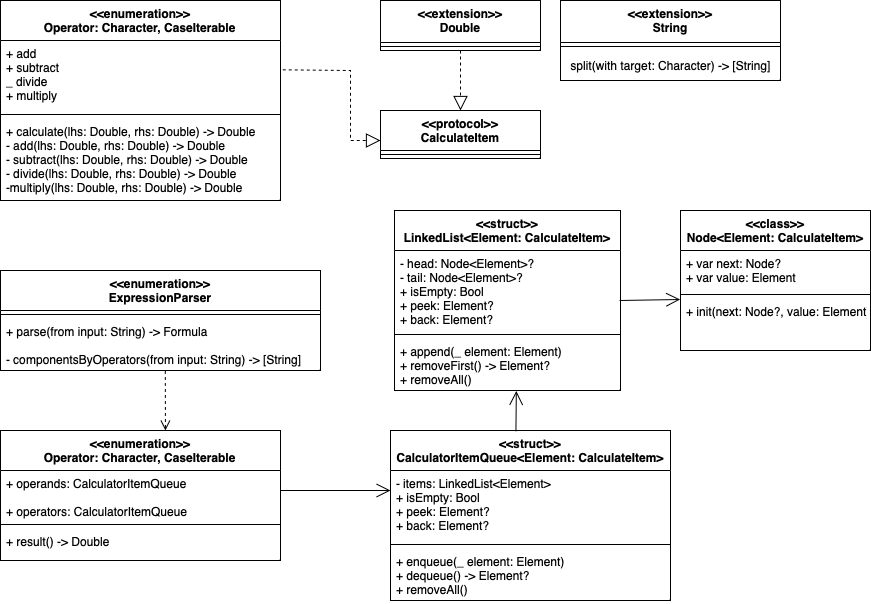

The diagram above was exported from draw.io. Its source (the exported page's mxGraphModel, read from the mxfile embedded in the PNG):
<mxGraphModel dx="770" dy="802" grid="1" gridSize="10" guides="1" tooltips="1" connect="1" arrows="1" fold="1" page="1" pageScale="1" pageWidth="827" pageHeight="1169" math="0" shadow="0">
  <root>
    <mxCell id="0" />
    <mxCell id="1" parent="0" />
    <mxCell id="sEJc5iWX0Dq7CbKb_bEX-1" value="&lt;&lt;enumeration&gt;&gt;&#10;Operator: Character, CaseIterable" style="swimlane;fontStyle=1;align=center;verticalAlign=top;childLayout=stackLayout;horizontal=1;startSize=40;horizontalStack=0;resizeParent=1;resizeParentMax=0;resizeLast=0;collapsible=1;marginBottom=0;" vertex="1" parent="1">
      <mxGeometry x="20" y="20" width="280" height="200" as="geometry" />
    </mxCell>
    <mxCell id="sEJc5iWX0Dq7CbKb_bEX-2" value="+ add&#10;+ subtract&#10;_ divide&#10;+ multiply" style="text;strokeColor=none;fillColor=none;align=left;verticalAlign=top;spacingLeft=4;spacingRight=4;overflow=hidden;rotatable=0;points=[[0,0.5],[1,0.5]];portConstraint=eastwest;" vertex="1" parent="sEJc5iWX0Dq7CbKb_bEX-1">
      <mxGeometry y="40" width="280" height="70" as="geometry" />
    </mxCell>
    <mxCell id="sEJc5iWX0Dq7CbKb_bEX-3" value="" style="line;strokeWidth=1;fillColor=none;align=left;verticalAlign=middle;spacingTop=-1;spacingLeft=3;spacingRight=3;rotatable=0;labelPosition=right;points=[];portConstraint=eastwest;strokeColor=inherit;" vertex="1" parent="sEJc5iWX0Dq7CbKb_bEX-1">
      <mxGeometry y="110" width="280" height="8" as="geometry" />
    </mxCell>
    <mxCell id="sEJc5iWX0Dq7CbKb_bEX-4" value="+ calculate(lhs: Double, rhs: Double) -&gt; Double&#10;- add(lhs: Double, rhs: Double) -&gt; Double&#10;- subtract(lhs: Double, rhs: Double) -&gt; Double&#10;- divide(lhs: Double, rhs: Double) -&gt; Double&#10;-multiply(lhs: Double, rhs: Double) -&gt; Double" style="text;strokeColor=none;fillColor=none;align=left;verticalAlign=top;spacingLeft=4;spacingRight=4;overflow=hidden;rotatable=0;points=[[0,0.5],[1,0.5]];portConstraint=eastwest;" vertex="1" parent="sEJc5iWX0Dq7CbKb_bEX-1">
      <mxGeometry y="118" width="280" height="82" as="geometry" />
    </mxCell>
    <mxCell id="sEJc5iWX0Dq7CbKb_bEX-5" value="&lt;&lt;extension&gt;&gt;&#10;Double" style="swimlane;fontStyle=1;align=center;verticalAlign=top;childLayout=stackLayout;horizontal=1;startSize=42;horizontalStack=0;resizeParent=1;resizeParentMax=0;resizeLast=0;collapsible=1;marginBottom=0;" vertex="1" parent="1">
      <mxGeometry x="400" y="20" width="160" height="50" as="geometry" />
    </mxCell>
    <mxCell id="sEJc5iWX0Dq7CbKb_bEX-7" value="" style="line;strokeWidth=1;fillColor=none;align=left;verticalAlign=middle;spacingTop=-1;spacingLeft=3;spacingRight=3;rotatable=0;labelPosition=right;points=[];portConstraint=eastwest;strokeColor=inherit;" vertex="1" parent="sEJc5iWX0Dq7CbKb_bEX-5">
      <mxGeometry y="42" width="160" height="8" as="geometry" />
    </mxCell>
    <mxCell id="sEJc5iWX0Dq7CbKb_bEX-13" value="&lt;&lt;protocol&gt;&gt;&#10;CalculateItem" style="swimlane;fontStyle=1;align=center;verticalAlign=top;childLayout=stackLayout;horizontal=1;startSize=40;horizontalStack=0;resizeParent=1;resizeParentMax=0;resizeLast=0;collapsible=1;marginBottom=0;" vertex="1" parent="1">
      <mxGeometry x="400" y="130" width="160" height="48" as="geometry" />
    </mxCell>
    <mxCell id="sEJc5iWX0Dq7CbKb_bEX-15" value="" style="line;strokeWidth=1;fillColor=none;align=left;verticalAlign=middle;spacingTop=-1;spacingLeft=3;spacingRight=3;rotatable=0;labelPosition=right;points=[];portConstraint=eastwest;strokeColor=inherit;" vertex="1" parent="sEJc5iWX0Dq7CbKb_bEX-13">
      <mxGeometry y="40" width="160" height="8" as="geometry" />
    </mxCell>
    <mxCell id="sEJc5iWX0Dq7CbKb_bEX-17" value="&lt;&lt;extension&gt;&gt;&#10;String" style="swimlane;fontStyle=1;align=center;verticalAlign=top;childLayout=stackLayout;horizontal=1;startSize=42;horizontalStack=0;resizeParent=1;resizeParentMax=0;resizeLast=0;collapsible=1;marginBottom=0;" vertex="1" parent="1">
      <mxGeometry x="580" y="20" width="220" height="80" as="geometry" />
    </mxCell>
    <mxCell id="sEJc5iWX0Dq7CbKb_bEX-18" value="" style="line;strokeWidth=1;fillColor=none;align=left;verticalAlign=middle;spacingTop=-1;spacingLeft=3;spacingRight=3;rotatable=0;labelPosition=right;points=[];portConstraint=eastwest;strokeColor=inherit;" vertex="1" parent="sEJc5iWX0Dq7CbKb_bEX-17">
      <mxGeometry y="42" width="220" height="8" as="geometry" />
    </mxCell>
    <mxCell id="sEJc5iWX0Dq7CbKb_bEX-19" value="split(with target: Character) -&amp;gt; [String]" style="text;html=1;align=center;verticalAlign=middle;resizable=0;points=[];autosize=1;strokeColor=none;fillColor=none;" vertex="1" parent="sEJc5iWX0Dq7CbKb_bEX-17">
      <mxGeometry y="50" width="220" height="30" as="geometry" />
    </mxCell>
    <mxCell id="sEJc5iWX0Dq7CbKb_bEX-24" value="&lt;&lt;enumeration&gt;&gt;&#10;ExpressionParser" style="swimlane;fontStyle=1;align=center;verticalAlign=top;childLayout=stackLayout;horizontal=1;startSize=40;horizontalStack=0;resizeParent=1;resizeParentMax=0;resizeLast=0;collapsible=1;marginBottom=0;" vertex="1" parent="1">
      <mxGeometry x="20" y="290" width="320" height="100" as="geometry" />
    </mxCell>
    <mxCell id="sEJc5iWX0Dq7CbKb_bEX-26" value="" style="line;strokeWidth=1;fillColor=none;align=left;verticalAlign=middle;spacingTop=-1;spacingLeft=3;spacingRight=3;rotatable=0;labelPosition=right;points=[];portConstraint=eastwest;strokeColor=inherit;" vertex="1" parent="sEJc5iWX0Dq7CbKb_bEX-24">
      <mxGeometry y="40" width="320" height="8" as="geometry" />
    </mxCell>
    <mxCell id="sEJc5iWX0Dq7CbKb_bEX-27" value="+ parse(from input: String) -&gt; Formula&#10;&#10;- componentsByOperators(from input: String) -&gt; [String]" style="text;strokeColor=none;fillColor=none;align=left;verticalAlign=top;spacingLeft=4;spacingRight=4;overflow=hidden;rotatable=0;points=[[0,0.5],[1,0.5]];portConstraint=eastwest;" vertex="1" parent="sEJc5iWX0Dq7CbKb_bEX-24">
      <mxGeometry y="48" width="320" height="52" as="geometry" />
    </mxCell>
    <mxCell id="sEJc5iWX0Dq7CbKb_bEX-28" value="&lt;&lt;enumeration&gt;&gt;&#10;Operator: Character, CaseIterable" style="swimlane;fontStyle=1;align=center;verticalAlign=top;childLayout=stackLayout;horizontal=1;startSize=40;horizontalStack=0;resizeParent=1;resizeParentMax=0;resizeLast=0;collapsible=1;marginBottom=0;" vertex="1" parent="1">
      <mxGeometry x="20" y="450" width="280" height="130" as="geometry" />
    </mxCell>
    <mxCell id="sEJc5iWX0Dq7CbKb_bEX-29" value="+ operands: CalculatorItemQueue&#10;&#10;+ operators: CalculatorItemQueue" style="text;strokeColor=none;fillColor=none;align=left;verticalAlign=top;spacingLeft=4;spacingRight=4;overflow=hidden;rotatable=0;points=[[0,0.5],[1,0.5]];portConstraint=eastwest;" vertex="1" parent="sEJc5iWX0Dq7CbKb_bEX-28">
      <mxGeometry y="40" width="280" height="50" as="geometry" />
    </mxCell>
    <mxCell id="sEJc5iWX0Dq7CbKb_bEX-30" value="" style="line;strokeWidth=1;fillColor=none;align=left;verticalAlign=middle;spacingTop=-1;spacingLeft=3;spacingRight=3;rotatable=0;labelPosition=right;points=[];portConstraint=eastwest;strokeColor=inherit;" vertex="1" parent="sEJc5iWX0Dq7CbKb_bEX-28">
      <mxGeometry y="90" width="280" height="8" as="geometry" />
    </mxCell>
    <mxCell id="sEJc5iWX0Dq7CbKb_bEX-31" value="+ result() -&gt; Double" style="text;strokeColor=none;fillColor=none;align=left;verticalAlign=top;spacingLeft=4;spacingRight=4;overflow=hidden;rotatable=0;points=[[0,0.5],[1,0.5]];portConstraint=eastwest;" vertex="1" parent="sEJc5iWX0Dq7CbKb_bEX-28">
      <mxGeometry y="98" width="280" height="32" as="geometry" />
    </mxCell>
    <mxCell id="sEJc5iWX0Dq7CbKb_bEX-32" value="" style="endArrow=block;dashed=1;endFill=0;endSize=12;html=1;rounded=0;entryX=0;entryY=0.625;entryDx=0;entryDy=0;entryPerimeter=0;exitX=1.008;exitY=0.419;exitDx=0;exitDy=0;exitPerimeter=0;" edge="1" parent="1" source="sEJc5iWX0Dq7CbKb_bEX-2" target="sEJc5iWX0Dq7CbKb_bEX-13">
      <mxGeometry width="160" relative="1" as="geometry">
        <mxPoint x="310" y="90" as="sourcePoint" />
        <mxPoint x="390" y="160" as="targetPoint" />
        <Array as="points">
          <mxPoint x="370" y="90" />
          <mxPoint x="370" y="160" />
        </Array>
      </mxGeometry>
    </mxCell>
    <mxCell id="sEJc5iWX0Dq7CbKb_bEX-33" value="" style="endArrow=block;dashed=1;endFill=0;endSize=12;html=1;rounded=0;exitX=0.5;exitY=1;exitDx=0;exitDy=0;entryX=0.5;entryY=0;entryDx=0;entryDy=0;" edge="1" parent="1" source="sEJc5iWX0Dq7CbKb_bEX-5" target="sEJc5iWX0Dq7CbKb_bEX-13">
      <mxGeometry width="160" relative="1" as="geometry">
        <mxPoint x="360" y="160" as="sourcePoint" />
        <mxPoint x="520" y="160" as="targetPoint" />
      </mxGeometry>
    </mxCell>
    <mxCell id="sEJc5iWX0Dq7CbKb_bEX-34" value="" style="html=1;verticalAlign=bottom;endArrow=open;dashed=1;endSize=8;rounded=0;exitX=0.515;exitY=1.009;exitDx=0;exitDy=0;exitPerimeter=0;entryX=0.589;entryY=0;entryDx=0;entryDy=0;entryPerimeter=0;" edge="1" parent="1" source="sEJc5iWX0Dq7CbKb_bEX-27" target="sEJc5iWX0Dq7CbKb_bEX-28">
      <mxGeometry relative="1" as="geometry">
        <mxPoint x="330" y="490" as="sourcePoint" />
        <mxPoint x="250" y="490" as="targetPoint" />
      </mxGeometry>
    </mxCell>
    <mxCell id="sEJc5iWX0Dq7CbKb_bEX-35" value="&lt;&lt;struct&gt;&gt;&#10;CalculatorItemQueue&lt;Element: CalculateItem&gt;" style="swimlane;fontStyle=1;align=center;verticalAlign=top;childLayout=stackLayout;horizontal=1;startSize=40;horizontalStack=0;resizeParent=1;resizeParentMax=0;resizeLast=0;collapsible=1;marginBottom=0;" vertex="1" parent="1">
      <mxGeometry x="410" y="450" width="280" height="170" as="geometry" />
    </mxCell>
    <mxCell id="sEJc5iWX0Dq7CbKb_bEX-36" value="- items: LinkedList&lt;Element&gt;&#10;+ isEmpty: Bool&#10;+ peek: Element?&#10;+ back: Element?" style="text;strokeColor=none;fillColor=none;align=left;verticalAlign=top;spacingLeft=4;spacingRight=4;overflow=hidden;rotatable=0;points=[[0,0.5],[1,0.5]];portConstraint=eastwest;" vertex="1" parent="sEJc5iWX0Dq7CbKb_bEX-35">
      <mxGeometry y="40" width="280" height="70" as="geometry" />
    </mxCell>
    <mxCell id="sEJc5iWX0Dq7CbKb_bEX-37" value="" style="line;strokeWidth=1;fillColor=none;align=left;verticalAlign=middle;spacingTop=-1;spacingLeft=3;spacingRight=3;rotatable=0;labelPosition=right;points=[];portConstraint=eastwest;strokeColor=inherit;" vertex="1" parent="sEJc5iWX0Dq7CbKb_bEX-35">
      <mxGeometry y="110" width="280" height="8" as="geometry" />
    </mxCell>
    <mxCell id="sEJc5iWX0Dq7CbKb_bEX-38" value="+ enqueue(_ element: Element)&#10;+ dequeue() -&gt; Element?&#10;+ removeAll()" style="text;strokeColor=none;fillColor=none;align=left;verticalAlign=top;spacingLeft=4;spacingRight=4;overflow=hidden;rotatable=0;points=[[0,0.5],[1,0.5]];portConstraint=eastwest;" vertex="1" parent="sEJc5iWX0Dq7CbKb_bEX-35">
      <mxGeometry y="118" width="280" height="52" as="geometry" />
    </mxCell>
    <mxCell id="sEJc5iWX0Dq7CbKb_bEX-39" value="" style="endArrow=open;endFill=1;endSize=12;html=1;rounded=0;" edge="1" parent="1">
      <mxGeometry width="160" relative="1" as="geometry">
        <mxPoint x="300" y="510" as="sourcePoint" />
        <mxPoint x="410" y="510" as="targetPoint" />
      </mxGeometry>
    </mxCell>
    <mxCell id="sEJc5iWX0Dq7CbKb_bEX-41" value="&lt;&lt;struct&gt;&gt;&#10;LinkedList&lt;Element: CalculateItem&gt;" style="swimlane;fontStyle=1;align=center;verticalAlign=top;childLayout=stackLayout;horizontal=1;startSize=40;horizontalStack=0;resizeParent=1;resizeParentMax=0;resizeLast=0;collapsible=1;marginBottom=0;" vertex="1" parent="1">
      <mxGeometry x="414" y="230" width="226" height="180" as="geometry" />
    </mxCell>
    <mxCell id="sEJc5iWX0Dq7CbKb_bEX-42" value="- head: Node&lt;Element&gt;?&#10;- tail: Node&lt;Element&gt;?&#10;+ isEmpty: Bool&#10;+ peek: Element?&#10;+ back: Element?" style="text;strokeColor=none;fillColor=none;align=left;verticalAlign=top;spacingLeft=4;spacingRight=4;overflow=hidden;rotatable=0;points=[[0,0.5],[1,0.5]];portConstraint=eastwest;" vertex="1" parent="sEJc5iWX0Dq7CbKb_bEX-41">
      <mxGeometry y="40" width="226" height="80" as="geometry" />
    </mxCell>
    <mxCell id="sEJc5iWX0Dq7CbKb_bEX-43" value="" style="line;strokeWidth=1;fillColor=none;align=left;verticalAlign=middle;spacingTop=-1;spacingLeft=3;spacingRight=3;rotatable=0;labelPosition=right;points=[];portConstraint=eastwest;strokeColor=inherit;" vertex="1" parent="sEJc5iWX0Dq7CbKb_bEX-41">
      <mxGeometry y="120" width="226" height="8" as="geometry" />
    </mxCell>
    <mxCell id="sEJc5iWX0Dq7CbKb_bEX-44" value="+ append(_ element: Element)&#10;+ removeFirst() -&gt; Element?&#10;+ removeAll()" style="text;strokeColor=none;fillColor=none;align=left;verticalAlign=top;spacingLeft=4;spacingRight=4;overflow=hidden;rotatable=0;points=[[0,0.5],[1,0.5]];portConstraint=eastwest;" vertex="1" parent="sEJc5iWX0Dq7CbKb_bEX-41">
      <mxGeometry y="128" width="226" height="52" as="geometry" />
    </mxCell>
    <mxCell id="sEJc5iWX0Dq7CbKb_bEX-45" value="&lt;&lt;class&gt;&gt;&#10;Node&lt;Element: CalculateItem&gt;" style="swimlane;fontStyle=1;align=center;verticalAlign=top;childLayout=stackLayout;horizontal=1;startSize=40;horizontalStack=0;resizeParent=1;resizeParentMax=0;resizeLast=0;collapsible=1;marginBottom=0;" vertex="1" parent="1">
      <mxGeometry x="700" y="230" width="190" height="140" as="geometry" />
    </mxCell>
    <mxCell id="sEJc5iWX0Dq7CbKb_bEX-46" value="+ var next: Node?&#10;+ var value: Element" style="text;strokeColor=none;fillColor=none;align=left;verticalAlign=top;spacingLeft=4;spacingRight=4;overflow=hidden;rotatable=0;points=[[0,0.5],[1,0.5]];portConstraint=eastwest;" vertex="1" parent="sEJc5iWX0Dq7CbKb_bEX-45">
      <mxGeometry y="40" width="190" height="40" as="geometry" />
    </mxCell>
    <mxCell id="sEJc5iWX0Dq7CbKb_bEX-47" value="" style="line;strokeWidth=1;fillColor=none;align=left;verticalAlign=middle;spacingTop=-1;spacingLeft=3;spacingRight=3;rotatable=0;labelPosition=right;points=[];portConstraint=eastwest;strokeColor=inherit;" vertex="1" parent="sEJc5iWX0Dq7CbKb_bEX-45">
      <mxGeometry y="80" width="190" height="8" as="geometry" />
    </mxCell>
    <mxCell id="sEJc5iWX0Dq7CbKb_bEX-48" value="+ init(next: Node?, value: Element)" style="text;strokeColor=none;fillColor=none;align=left;verticalAlign=top;spacingLeft=4;spacingRight=4;overflow=hidden;rotatable=0;points=[[0,0.5],[1,0.5]];portConstraint=eastwest;" vertex="1" parent="sEJc5iWX0Dq7CbKb_bEX-45">
      <mxGeometry y="88" width="190" height="52" as="geometry" />
    </mxCell>
    <mxCell id="sEJc5iWX0Dq7CbKb_bEX-49" value="" style="endArrow=open;endFill=1;endSize=12;html=1;rounded=0;exitX=0.996;exitY=0.625;exitDx=0;exitDy=0;exitPerimeter=0;entryX=-0.002;entryY=0.019;entryDx=0;entryDy=0;entryPerimeter=0;" edge="1" parent="1" source="sEJc5iWX0Dq7CbKb_bEX-42" target="sEJc5iWX0Dq7CbKb_bEX-48">
      <mxGeometry width="160" relative="1" as="geometry">
        <mxPoint x="410" y="410" as="sourcePoint" />
        <mxPoint x="696" y="400" as="targetPoint" />
      </mxGeometry>
    </mxCell>
    <mxCell id="sEJc5iWX0Dq7CbKb_bEX-52" value="" style="endArrow=open;endFill=1;endSize=12;html=1;rounded=0;entryX=0.539;entryY=1.009;entryDx=0;entryDy=0;entryPerimeter=0;exitX=0.448;exitY=0.005;exitDx=0;exitDy=0;exitPerimeter=0;" edge="1" parent="1" source="sEJc5iWX0Dq7CbKb_bEX-35" target="sEJc5iWX0Dq7CbKb_bEX-44">
      <mxGeometry width="160" relative="1" as="geometry">
        <mxPoint x="480" y="430" as="sourcePoint" />
        <mxPoint x="640" y="430" as="targetPoint" />
      </mxGeometry>
    </mxCell>
  </root>
</mxGraphModel>